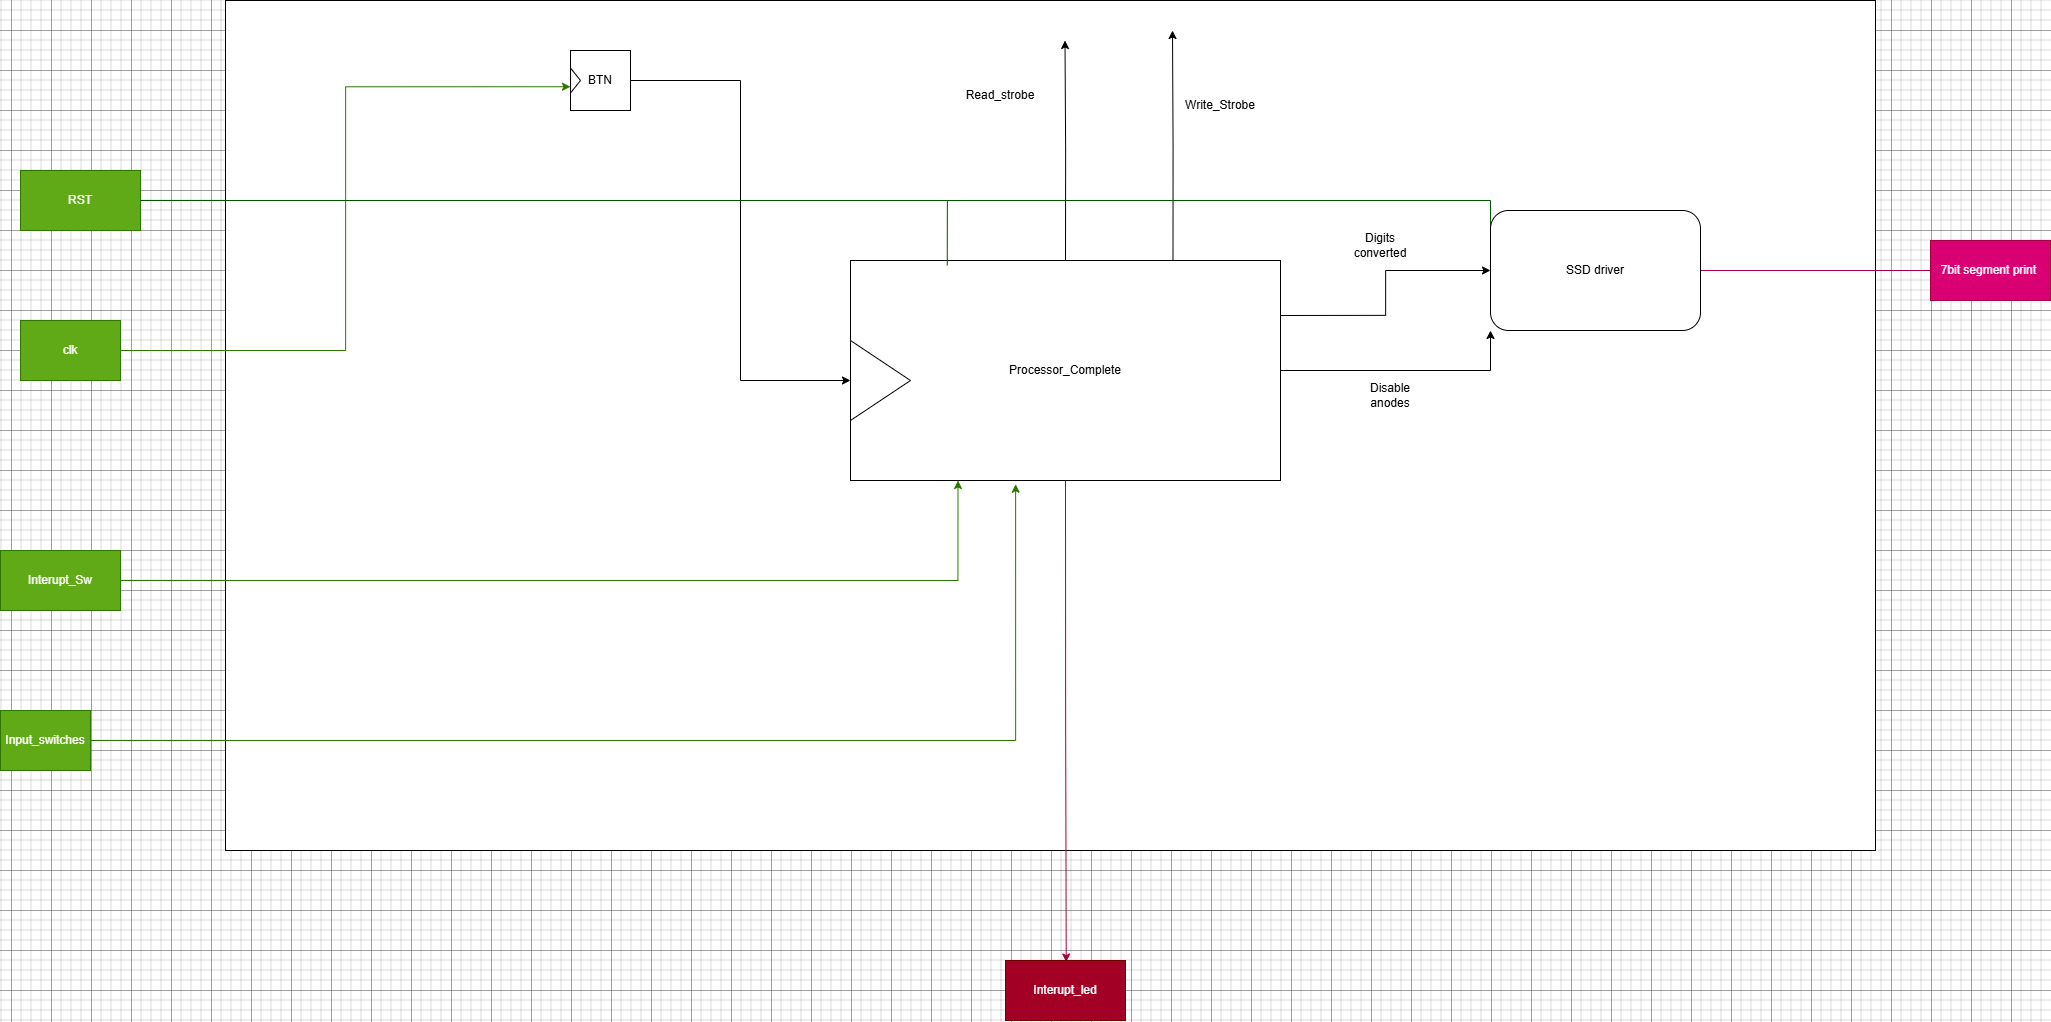

The diagram above was exported from draw.io. Its source (the exported page's mxGraphModel, read from the mxfile embedded in the PNG):
<mxGraphModel dx="3290" dy="1706" grid="1" gridSize="10" guides="1" tooltips="1" connect="1" arrows="1" fold="1" page="1" pageScale="1" pageWidth="850" pageHeight="1100" math="0" shadow="0">
  <root>
    <mxCell id="0" />
    <mxCell id="1" parent="0" />
    <mxCell id="qqVWSLZCNXtz7Wc2_YYT-37" parent="1" style="rounded=0;whiteSpace=wrap;html=1;" value="" vertex="1">
      <mxGeometry height="850" width="1650" x="-425" y="10" as="geometry" />
    </mxCell>
    <mxCell id="qqVWSLZCNXtz7Wc2_YYT-5" edge="1" parent="1" source="qqVWSLZCNXtz7Wc2_YYT-1" style="edgeStyle=orthogonalEdgeStyle;rounded=0;orthogonalLoop=1;jettySize=auto;html=1;exitX=1;exitY=0.25;exitDx=0;exitDy=0;entryX=0;entryY=0.5;entryDx=0;entryDy=0;" target="qqVWSLZCNXtz7Wc2_YYT-2">
      <mxGeometry relative="1" as="geometry" />
    </mxCell>
    <mxCell id="qqVWSLZCNXtz7Wc2_YYT-7" edge="1" parent="1" source="qqVWSLZCNXtz7Wc2_YYT-1" style="edgeStyle=orthogonalEdgeStyle;rounded=0;orthogonalLoop=1;jettySize=auto;html=1;exitX=1;exitY=0.5;exitDx=0;exitDy=0;entryX=0;entryY=1;entryDx=0;entryDy=0;" target="qqVWSLZCNXtz7Wc2_YYT-2">
      <mxGeometry relative="1" as="geometry" />
    </mxCell>
    <mxCell id="qqVWSLZCNXtz7Wc2_YYT-10" edge="1" parent="1" source="qqVWSLZCNXtz7Wc2_YYT-1" style="edgeStyle=orthogonalEdgeStyle;rounded=0;orthogonalLoop=1;jettySize=auto;html=1;exitX=0.75;exitY=0;exitDx=0;exitDy=0;">
      <mxGeometry relative="1" as="geometry">
        <mxPoint x="522" y="40" as="targetPoint" />
      </mxGeometry>
    </mxCell>
    <mxCell id="qqVWSLZCNXtz7Wc2_YYT-12" edge="1" parent="1" source="qqVWSLZCNXtz7Wc2_YYT-1" style="edgeStyle=orthogonalEdgeStyle;rounded=0;orthogonalLoop=1;jettySize=auto;html=1;exitX=0.5;exitY=0;exitDx=0;exitDy=0;">
      <mxGeometry relative="1" as="geometry">
        <mxPoint x="414.5" y="50" as="targetPoint" />
      </mxGeometry>
    </mxCell>
    <mxCell id="qqVWSLZCNXtz7Wc2_YYT-27" edge="1" parent="1" source="qqVWSLZCNXtz7Wc2_YYT-1" style="edgeStyle=orthogonalEdgeStyle;rounded=0;orthogonalLoop=1;jettySize=auto;html=1;exitX=0.5;exitY=1;exitDx=0;exitDy=0;fillColor=#d80073;strokeColor=#A50040;">
      <mxGeometry relative="1" as="geometry">
        <mxPoint x="415.7142857142858" y="971.5237862723214" as="targetPoint" />
      </mxGeometry>
    </mxCell>
    <mxCell id="qqVWSLZCNXtz7Wc2_YYT-1" parent="1" style="rounded=0;whiteSpace=wrap;html=1;" value="Processor_Complete" vertex="1">
      <mxGeometry height="220" width="430" x="200" y="270" as="geometry" />
    </mxCell>
    <mxCell id="qqVWSLZCNXtz7Wc2_YYT-26" edge="1" parent="1" source="qqVWSLZCNXtz7Wc2_YYT-2" style="edgeStyle=orthogonalEdgeStyle;rounded=0;orthogonalLoop=1;jettySize=auto;html=1;exitX=0;exitY=0.25;exitDx=0;exitDy=0;endArrow=none;endFill=0;fillColor=#008a00;strokeColor=#005700;">
      <mxGeometry relative="1" as="geometry">
        <Array as="points">
          <mxPoint x="840" y="210" />
        </Array>
        <mxPoint x="290" y="210" as="targetPoint" />
      </mxGeometry>
    </mxCell>
    <mxCell id="qqVWSLZCNXtz7Wc2_YYT-34" edge="1" parent="1" source="qqVWSLZCNXtz7Wc2_YYT-2" style="edgeStyle=orthogonalEdgeStyle;rounded=0;orthogonalLoop=1;jettySize=auto;html=1;exitX=1;exitY=0.5;exitDx=0;exitDy=0;fillColor=#d80073;strokeColor=#A50040;">
      <mxGeometry relative="1" as="geometry">
        <mxPoint x="1289.9999999999995" y="280" as="targetPoint" />
      </mxGeometry>
    </mxCell>
    <mxCell id="qqVWSLZCNXtz7Wc2_YYT-2" parent="1" style="rounded=1;whiteSpace=wrap;html=1;" value="SSD driver" vertex="1">
      <mxGeometry height="120" width="210" x="840" y="220" as="geometry" />
    </mxCell>
    <mxCell id="qqVWSLZCNXtz7Wc2_YYT-15" edge="1" parent="1" source="qqVWSLZCNXtz7Wc2_YYT-3" style="edgeStyle=orthogonalEdgeStyle;rounded=0;orthogonalLoop=1;jettySize=auto;html=1;exitX=1;exitY=0.5;exitDx=0;exitDy=0;entryX=0;entryY=0.5;entryDx=0;entryDy=0;" target="qqVWSLZCNXtz7Wc2_YYT-14">
      <mxGeometry relative="1" as="geometry" />
    </mxCell>
    <mxCell id="qqVWSLZCNXtz7Wc2_YYT-3" parent="1" style="rounded=0;whiteSpace=wrap;html=1;" value="BTN" vertex="1">
      <mxGeometry height="60" width="60" x="-80" y="60" as="geometry" />
    </mxCell>
    <mxCell id="qqVWSLZCNXtz7Wc2_YYT-6" parent="1" style="text;html=1;whiteSpace=wrap;strokeColor=none;fillColor=none;align=center;verticalAlign=middle;rounded=0;" value="Digits converted" vertex="1">
      <mxGeometry height="30" width="60" x="700" y="240" as="geometry" />
    </mxCell>
    <mxCell id="qqVWSLZCNXtz7Wc2_YYT-8" parent="1" style="text;html=1;whiteSpace=wrap;strokeColor=none;fillColor=none;align=center;verticalAlign=middle;rounded=0;" value="Disable anodes" vertex="1">
      <mxGeometry height="30" width="60" x="710" y="390" as="geometry" />
    </mxCell>
    <mxCell id="qqVWSLZCNXtz7Wc2_YYT-11" parent="1" style="text;html=1;whiteSpace=wrap;strokeColor=none;fillColor=none;align=center;verticalAlign=middle;rounded=0;" value="Write_Strobe" vertex="1">
      <mxGeometry height="30" width="60" x="540" y="100" as="geometry" />
    </mxCell>
    <mxCell id="qqVWSLZCNXtz7Wc2_YYT-13" parent="1" style="text;html=1;whiteSpace=wrap;strokeColor=none;fillColor=none;align=center;verticalAlign=middle;rounded=0;" value="Read_strobe" vertex="1">
      <mxGeometry height="30" width="60" x="320" y="90" as="geometry" />
    </mxCell>
    <mxCell id="qqVWSLZCNXtz7Wc2_YYT-14" parent="1" style="triangle;whiteSpace=wrap;html=1;" value="" vertex="1">
      <mxGeometry height="80" width="60" x="200" y="350" as="geometry" />
    </mxCell>
    <mxCell id="qqVWSLZCNXtz7Wc2_YYT-16" parent="1" style="triangle;whiteSpace=wrap;html=1;" value="" vertex="1">
      <mxGeometry height="25" width="10" x="-80" y="77.5" as="geometry" />
    </mxCell>
    <mxCell id="qqVWSLZCNXtz7Wc2_YYT-21" parent="1" style="rounded=0;whiteSpace=wrap;html=1;fillColor=#60a917;fontColor=#ffffff;strokeColor=#2D7600;" value="RST" vertex="1">
      <mxGeometry height="60" width="120" x="-630" y="180" as="geometry" />
    </mxCell>
    <mxCell id="qqVWSLZCNXtz7Wc2_YYT-24" edge="1" parent="1" source="qqVWSLZCNXtz7Wc2_YYT-23" style="edgeStyle=orthogonalEdgeStyle;rounded=0;orthogonalLoop=1;jettySize=auto;html=1;entryX=0;entryY=0.75;entryDx=0;entryDy=0;fillColor=#60a917;strokeColor=#2D7600;" target="qqVWSLZCNXtz7Wc2_YYT-16">
      <mxGeometry relative="1" as="geometry" />
    </mxCell>
    <mxCell id="qqVWSLZCNXtz7Wc2_YYT-23" parent="1" style="rounded=0;whiteSpace=wrap;html=1;fillColor=#60a917;fontColor=#ffffff;strokeColor=#2D7600;" value="clk" vertex="1">
      <mxGeometry height="60" width="100" x="-630" y="330" as="geometry" />
    </mxCell>
    <mxCell id="qqVWSLZCNXtz7Wc2_YYT-25" edge="1" parent="1" source="qqVWSLZCNXtz7Wc2_YYT-21" style="edgeStyle=orthogonalEdgeStyle;rounded=0;orthogonalLoop=1;jettySize=auto;html=1;exitX=1;exitY=0.5;exitDx=0;exitDy=0;entryX=0.225;entryY=0.022;entryDx=0;entryDy=0;entryPerimeter=0;endArrow=none;endFill=0;fillColor=#008a00;strokeColor=#005700;" target="qqVWSLZCNXtz7Wc2_YYT-1">
      <mxGeometry relative="1" as="geometry" />
    </mxCell>
    <mxCell id="qqVWSLZCNXtz7Wc2_YYT-30" edge="1" parent="1" source="qqVWSLZCNXtz7Wc2_YYT-29" style="edgeStyle=orthogonalEdgeStyle;rounded=0;orthogonalLoop=1;jettySize=auto;html=1;exitX=1;exitY=0.5;exitDx=0;exitDy=0;entryX=0.25;entryY=1;entryDx=0;entryDy=0;fillColor=#60a917;strokeColor=#2D7600;" target="qqVWSLZCNXtz7Wc2_YYT-1">
      <mxGeometry relative="1" as="geometry" />
    </mxCell>
    <mxCell id="qqVWSLZCNXtz7Wc2_YYT-29" parent="1" style="rounded=0;whiteSpace=wrap;html=1;fillColor=#60a917;fontColor=#ffffff;strokeColor=#2D7600;" value="Interupt_Sw" vertex="1">
      <mxGeometry height="60" width="120" x="-650" y="560" as="geometry" />
    </mxCell>
    <mxCell id="qqVWSLZCNXtz7Wc2_YYT-31" parent="1" style="rounded=0;whiteSpace=wrap;html=1;fillColor=#a20025;fontColor=#ffffff;strokeColor=#6F0000;" value="Interupt_led" vertex="1">
      <mxGeometry height="60" width="120" x="355" y="970" as="geometry" />
    </mxCell>
    <mxCell id="qqVWSLZCNXtz7Wc2_YYT-32" parent="1" style="rounded=0;whiteSpace=wrap;html=1;fillColor=#60a917;fontColor=#ffffff;strokeColor=#2D7600;" value="Input_switches" vertex="1">
      <mxGeometry height="60" width="90" x="-650" y="720" as="geometry" />
    </mxCell>
    <mxCell id="qqVWSLZCNXtz7Wc2_YYT-33" edge="1" parent="1" source="qqVWSLZCNXtz7Wc2_YYT-32" style="edgeStyle=orthogonalEdgeStyle;rounded=0;orthogonalLoop=1;jettySize=auto;html=1;entryX=0.384;entryY=1.017;entryDx=0;entryDy=0;entryPerimeter=0;fillColor=#60a917;strokeColor=#2D7600;" target="qqVWSLZCNXtz7Wc2_YYT-1">
      <mxGeometry relative="1" as="geometry" />
    </mxCell>
    <mxCell id="qqVWSLZCNXtz7Wc2_YYT-36" parent="1" style="rounded=0;whiteSpace=wrap;html=1;fillColor=#d80073;fontColor=#ffffff;strokeColor=#A50040;" value="7bit segment print&amp;nbsp;" vertex="1">
      <mxGeometry height="60" width="120" x="1280" y="250" as="geometry" />
    </mxCell>
  </root>
</mxGraphModel>